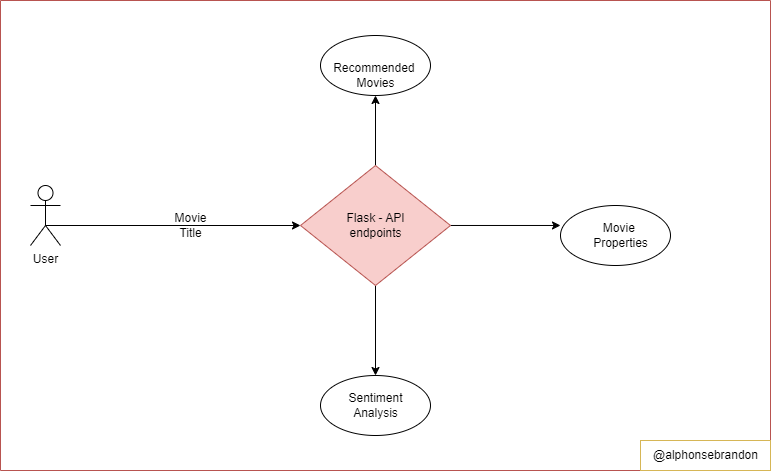

The diagram above was exported from draw.io. Its source (the exported page's mxGraphModel, read from the mxfile embedded in the PNG):
<mxGraphModel dx="1422" dy="832" grid="1" gridSize="10" guides="1" tooltips="1" connect="1" arrows="1" fold="1" page="1" pageScale="1" pageWidth="850" pageHeight="1100" math="0" shadow="0">
  <root>
    <mxCell id="0" />
    <mxCell id="1" parent="0" />
    <mxCell id="7IypFEn-LZmXn2p3X0ML-7" style="edgeStyle=orthogonalEdgeStyle;rounded=0;orthogonalLoop=1;jettySize=auto;html=1;exitX=0.5;exitY=0.5;exitDx=0;exitDy=0;exitPerimeter=0;entryX=0;entryY=0.5;entryDx=0;entryDy=0;startArrow=none;" edge="1" parent="1" source="7IypFEn-LZmXn2p3X0ML-14" target="7IypFEn-LZmXn2p3X0ML-2">
      <mxGeometry relative="1" as="geometry">
        <Array as="points">
          <mxPoint x="65" y="390" />
        </Array>
      </mxGeometry>
    </mxCell>
    <mxCell id="7IypFEn-LZmXn2p3X0ML-1" value="User" style="shape=umlActor;verticalLabelPosition=bottom;verticalAlign=top;html=1;outlineConnect=0;strokeWidth=1;fillColor=none;gradientColor=none;" vertex="1" parent="1">
      <mxGeometry x="50" y="350" width="30" height="60" as="geometry" />
    </mxCell>
    <mxCell id="7IypFEn-LZmXn2p3X0ML-9" value="" style="edgeStyle=orthogonalEdgeStyle;rounded=0;orthogonalLoop=1;jettySize=auto;html=1;" edge="1" parent="1" source="7IypFEn-LZmXn2p3X0ML-2" target="7IypFEn-LZmXn2p3X0ML-3">
      <mxGeometry relative="1" as="geometry" />
    </mxCell>
    <mxCell id="7IypFEn-LZmXn2p3X0ML-10" value="" style="edgeStyle=orthogonalEdgeStyle;rounded=0;orthogonalLoop=1;jettySize=auto;html=1;" edge="1" parent="1" source="7IypFEn-LZmXn2p3X0ML-2" target="7IypFEn-LZmXn2p3X0ML-4">
      <mxGeometry relative="1" as="geometry" />
    </mxCell>
    <mxCell id="7IypFEn-LZmXn2p3X0ML-13" style="edgeStyle=orthogonalEdgeStyle;rounded=0;orthogonalLoop=1;jettySize=auto;html=1;entryX=0;entryY=0.333;entryDx=0;entryDy=0;entryPerimeter=0;" edge="1" parent="1" source="7IypFEn-LZmXn2p3X0ML-2" target="7IypFEn-LZmXn2p3X0ML-5">
      <mxGeometry relative="1" as="geometry" />
    </mxCell>
    <mxCell id="7IypFEn-LZmXn2p3X0ML-2" value="" style="rhombus;whiteSpace=wrap;html=1;strokeWidth=1;fillColor=#f8cecc;strokeColor=#b85450;" vertex="1" parent="1">
      <mxGeometry x="320" y="330" width="150" height="120" as="geometry" />
    </mxCell>
    <mxCell id="7IypFEn-LZmXn2p3X0ML-3" value="" style="ellipse;whiteSpace=wrap;html=1;strokeWidth=1;fillColor=none;gradientColor=none;" vertex="1" parent="1">
      <mxGeometry x="340" y="200" width="110" height="60" as="geometry" />
    </mxCell>
    <mxCell id="7IypFEn-LZmXn2p3X0ML-4" value="" style="ellipse;whiteSpace=wrap;html=1;strokeWidth=1;fillColor=none;gradientColor=none;" vertex="1" parent="1">
      <mxGeometry x="340" y="540" width="110" height="60" as="geometry" />
    </mxCell>
    <mxCell id="7IypFEn-LZmXn2p3X0ML-5" value="" style="ellipse;whiteSpace=wrap;html=1;strokeWidth=1;fillColor=none;gradientColor=none;" vertex="1" parent="1">
      <mxGeometry x="580" y="370" width="110" height="60" as="geometry" />
    </mxCell>
    <mxCell id="7IypFEn-LZmXn2p3X0ML-6" value="Flask - API &lt;br&gt;endpoints" style="text;html=1;resizable=0;autosize=1;align=center;verticalAlign=middle;points=[];fillColor=none;strokeColor=none;rounded=0;strokeWidth=1;" vertex="1" parent="1">
      <mxGeometry x="355" y="370" width="80" height="40" as="geometry" />
    </mxCell>
    <mxCell id="7IypFEn-LZmXn2p3X0ML-14" value="Movie &lt;br&gt;Title" style="text;html=1;resizable=0;autosize=1;align=center;verticalAlign=middle;points=[];fillColor=none;strokeColor=none;rounded=0;strokeWidth=1;" vertex="1" parent="1">
      <mxGeometry x="180" y="370" width="60" height="40" as="geometry" />
    </mxCell>
    <mxCell id="7IypFEn-LZmXn2p3X0ML-16" value="Recommended&amp;nbsp;&lt;br&gt;Movies" style="text;html=1;resizable=0;autosize=1;align=center;verticalAlign=middle;points=[];fillColor=none;strokeColor=none;rounded=0;strokeWidth=1;" vertex="1" parent="1">
      <mxGeometry x="340" y="220" width="110" height="40" as="geometry" />
    </mxCell>
    <mxCell id="7IypFEn-LZmXn2p3X0ML-17" value="Sentiment &lt;br&gt;Analysis" style="text;html=1;resizable=0;autosize=1;align=center;verticalAlign=middle;points=[];fillColor=none;strokeColor=none;rounded=0;strokeWidth=1;" vertex="1" parent="1">
      <mxGeometry x="355" y="550" width="80" height="40" as="geometry" />
    </mxCell>
    <mxCell id="7IypFEn-LZmXn2p3X0ML-18" value="Movie&amp;nbsp;&lt;br&gt;Properties" style="text;html=1;resizable=0;autosize=1;align=center;verticalAlign=middle;points=[];fillColor=none;strokeColor=none;rounded=0;strokeWidth=1;" vertex="1" parent="1">
      <mxGeometry x="600" y="380" width="80" height="40" as="geometry" />
    </mxCell>
    <mxCell id="7IypFEn-LZmXn2p3X0ML-19" value="" style="swimlane;startSize=0;strokeWidth=1;fillColor=#f8cecc;strokeColor=#b85450;" vertex="1" parent="1">
      <mxGeometry x="20" y="165" width="770" height="470" as="geometry" />
    </mxCell>
    <mxCell id="7IypFEn-LZmXn2p3X0ML-20" value="@alphonsebrandon" style="text;html=1;resizable=0;autosize=1;align=center;verticalAlign=middle;points=[];fillColor=none;strokeColor=#d6b656;rounded=0;strokeWidth=1;" vertex="1" parent="7IypFEn-LZmXn2p3X0ML-19">
      <mxGeometry x="640" y="440" width="130" height="30" as="geometry" />
    </mxCell>
  </root>
</mxGraphModel>